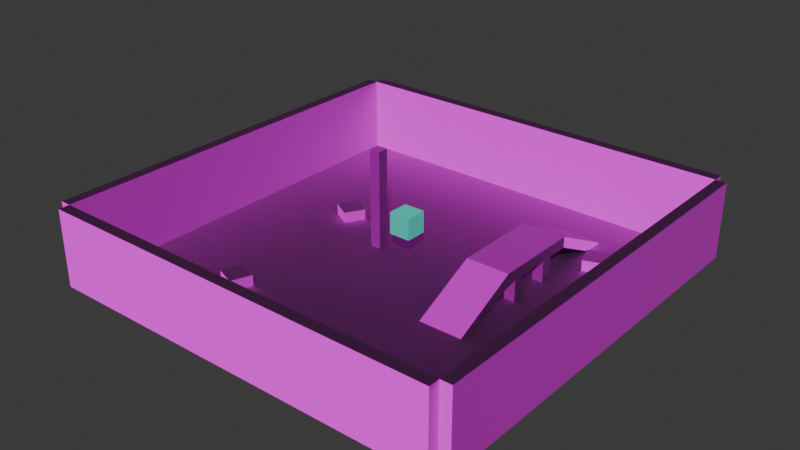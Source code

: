 # Source: nk_test.blend  (saved by Blender 4.0.36; exported with 4.5.12 LTS)
import bpy
from mathutils import Matrix  # noqa: F401  (used for matrix-valued properties, if any)

bpy.ops.wm.read_factory_settings(use_empty=True)
scene = bpy.context.scene
scene.name = 'Scene'

# ---- collections
col_collection = bpy.data.collections.new('Collection'); scene.collection.children.link(col_collection)
col_border = bpy.data.collections.new('border'); scene.collection.children.link(col_border)
col_collection_3 = bpy.data.collections.new('Collection 3'); scene.collection.children.link(col_collection_3)

# ---- images (referenced by path relative to the original .blend; pixels are not part of the script)
import os
ASSET_DIR = os.environ.get("B2B_ASSET_DIR", "")  # directory of the original .blend (textures are referenced by path, not embedded)
HERE = os.path.dirname(os.path.abspath(__file__))  # packed textures are extracted next to this script under _unpacked/

def load_image(name, relpath, width, height, colorspace="sRGB"):
    """Load a texture the original file referenced (path relative to the .blend, or extracted next to this script)."""
    p = next((c for c in (os.path.join(HERE, relpath), os.path.join(ASSET_DIR, relpath)) if relpath and os.path.exists(c)), "")
    if p:
        img = bpy.data.images.load(p, check_existing=True)
        img.name = name
    else:  # same state as the original file: an image datablock whose file is absent (Cycles renders it pink)
        img = bpy.data.images.new(name, width, height)
        img.source = "FILE"
        img.filepath = "//" + (relpath or name)
    img.colorspace_settings.name = colorspace
    return img
img_normal_jpg = load_image('normal.jpg', 'normal.jpg', 1024, 1024, 'sRGB')
img_diffuse_jpg = load_image('diffuse.jpg', 'diffuse.jpg', 1024, 1024, 'sRGB')

# ---- materials (node trees are filled in below, after node groups)
mat_material_001 = bpy.data.materials.new('Material.001')
mat_material_001.use_transparent_shadow = False
mat_material = bpy.data.materials.new('Material')
mat_material.use_transparent_shadow = False

# ---- material node trees
mat_material_001.use_nodes = True; mat_material_001.node_tree.nodes.clear()
_N = mat_material_001.node_tree.nodes; _L = mat_material_001.node_tree.links
n0 = _N.new('ShaderNodeBsdfPrincipled'); n0.name = 'Principled BSDF'; n0.location = (10, 300)
n0.inputs[2].default_value = 1.0
n0.inputs[3].default_value = 1.45
n1 = _N.new('ShaderNodeOutputMaterial'); n1.name = 'Material Output'; n1.location = (300, 300)
n2 = _N.new('ShaderNodeTexImage'); n2.name = 'Image Texture.001'; n2.location = (-627, 215)
n2.image = img_normal_jpg
n3 = _N.new('ShaderNodeNormalMap'); n3.name = 'Normal Map'; n3.location = (-190, 180)
n4 = _N.new('ShaderNodeTexImage'); n4.name = 'Image Texture'; n4.location = (-281, 507)
n4.image = img_diffuse_jpg
_L.new(n0.outputs[0], n1.inputs[0])
_L.new(n3.outputs[0], n0.inputs[5])
_L.new(n2.outputs[0], n3.inputs[1])
_L.new(n4.outputs[0], n0.inputs[0])
n1.is_active_output = True
mat_material.use_nodes = True; mat_material.node_tree.nodes.clear()
_N = mat_material.node_tree.nodes; _L = mat_material.node_tree.links
n0 = _N.new('ShaderNodeBsdfPrincipled'); n0.name = 'Principled BSDF'; n0.location = (10, 300)
n0.inputs[0].default_value = (0.06433, 0.8007, 0.6173, 1.0)
n0.inputs[3].default_value = 1.45
n1 = _N.new('ShaderNodeOutputMaterial'); n1.name = 'Material Output'; n1.location = (300, 300)
_L.new(n0.outputs[0], n1.inputs[0])
n1.is_active_output = True

# ---- world
world_world = bpy.data.worlds.new('World'); scene.world = world_world
world_world.use_nodes = True; world_world.node_tree.nodes.clear()
_N = world_world.node_tree.nodes; _L = world_world.node_tree.links
n0 = _N.new('ShaderNodeOutputWorld'); n0.name = 'World Output'; n0.location = (300, 300)
n1 = _N.new('ShaderNodeBackground'); n1.name = 'Background'; n1.location = (10, 300)
n1.inputs[0].default_value = (0.05088, 0.05088, 0.05088, 1.0)
_L.new(n1.outputs[0], n0.inputs[0])
n0.is_active_output = True
world_world.color = (0.05088, 0.05088, 0.05088)
world_world.use_sun_shadow = False
world_world.sun_shadow_jitter_overblur = 0.0

# ---- meshes
me_cube_002 = bpy.data.meshes.new('Cube.002')
me_cube_002.from_pydata([(-15.0, -14.0, 0.0), (-15.0, -14.0, 7.0), (-15.0, 23.0, 0.0), (-15.0, 23.0, 7.0), (-14.0, -14.0, 0.0), (-14.0, -14.0, 7.0), (-14.0, 23.0, 0.0), (-14.0, 23.0, 7.0)], [], [(0, 1, 3, 2), (2, 3, 7, 6), (6, 7, 5, 4), (4, 5, 1, 0), (2, 6, 4, 0), (7, 3, 1, 5)])
_uv = me_cube_002.uv_layers.new(name='UVMap')
_uv.uv.foreach_set('vector', [0.375, 0.0, 0.625, 0.0, 0.625, 0.25, 0.375, 0.25, 0.375, 0.25, 0.625, 0.25, 0.625, 0.5, 0.375, 0.5, 0.375, 0.5, 0.625, 0.5, 0.625, 0.75, 0.375, 0.75, 0.375, 0.75, 0.625, 0.75, 0.625, 1.0, 0.375, 1.0, 0.125, 0.5, 0.375, 0.5, 0.375, 0.75, 0.125, 0.75, 0.625, 0.5, 0.875, 0.5, 0.875, 0.75, 0.625, 0.75])
me_cube_002.materials.append(mat_material_001)
me_cube_002.update()
me_cube_003 = bpy.data.meshes.new('Cube.003')
me_cube_003.from_pydata([(10.0, -14.0, 0.0), (10.0, -14.0, 7.0), (10.0, 23.0, 0.0), (10.0, 23.0, 7.0), (11.0, -14.0, 0.0), (11.0, -14.0, 7.0), (11.0, 23.0, 0.0), (11.0, 23.0, 7.0)], [], [(0, 1, 3, 2), (2, 3, 7, 6), (6, 7, 5, 4), (4, 5, 1, 0), (2, 6, 4, 0), (7, 3, 1, 5)])
_uv = me_cube_003.uv_layers.new(name='UVMap')
_uv.uv.foreach_set('vector', [0.375, 0.0, 0.625, 0.0, 0.625, 0.25, 0.375, 0.25, 0.375, 0.25, 0.625, 0.25, 0.625, 0.5, 0.375, 0.5, 0.375, 0.5, 0.625, 0.5, 0.625, 0.75, 0.375, 0.75, 0.375, 0.75, 0.625, 0.75, 0.625, 1.0, 0.375, 1.0, 0.125, 0.5, 0.375, 0.5, 0.375, 0.75, 0.125, 0.75, 0.625, 0.5, 0.875, 0.5, 0.875, 0.75, 0.625, 0.75])
me_cube_003.materials.append(mat_material_001)
me_cube_003.update()
me_cube_004 = bpy.data.meshes.new('Cube.004')
me_cube_004.from_pydata([(-15.0, -14.0, 0.0), (-15.0, -14.0, 7.0), (-15.0, -13.0, 0.0), (-15.0, -13.0, 7.0), (22.0, -14.0, 0.0), (22.0, -14.0, 7.0), (22.0, -13.0, 0.0), (22.0, -13.0, 7.0)], [], [(0, 1, 3, 2), (2, 3, 7, 6), (6, 7, 5, 4), (4, 5, 1, 0), (2, 6, 4, 0), (7, 3, 1, 5)])
_uv = me_cube_004.uv_layers.new(name='UVMap')
_uv.uv.foreach_set('vector', [0.375, 0.0, 0.625, 0.0, 0.625, 0.25, 0.375, 0.25, 0.375, 0.25, 0.625, 0.25, 0.625, 0.5, 0.375, 0.5, 0.375, 0.5, 0.625, 0.5, 0.625, 0.75, 0.375, 0.75, 0.375, 0.75, 0.625, 0.75, 0.625, 1.0, 0.375, 1.0, 0.125, 0.5, 0.375, 0.5, 0.375, 0.75, 0.125, 0.75, 0.625, 0.5, 0.875, 0.5, 0.875, 0.75, 0.625, 0.75])
me_cube_004.materials.append(mat_material_001)
me_cube_004.update()
me_cube_005 = bpy.data.meshes.new('Cube.005')
me_cube_005.from_pydata([(-15.0, 11.0, 0.0), (-15.0, 11.0, 7.0), (-15.0, 12.0, 0.0), (-15.0, 12.0, 7.0), (22.0, 11.0, 0.0), (22.0, 11.0, 7.0), (22.0, 12.0, 0.0), (22.0, 12.0, 7.0)], [], [(0, 1, 3, 2), (2, 3, 7, 6), (6, 7, 5, 4), (4, 5, 1, 0), (2, 6, 4, 0), (7, 3, 1, 5)])
_uv = me_cube_005.uv_layers.new(name='UVMap')
_uv.uv.foreach_set('vector', [0.375, 0.0, 0.625, 0.0, 0.625, 0.25, 0.375, 0.25, 0.375, 0.25, 0.625, 0.25, 0.625, 0.5, 0.375, 0.5, 0.375, 0.5, 0.625, 0.5, 0.625, 0.75, 0.375, 0.75, 0.375, 0.75, 0.625, 0.75, 0.625, 1.0, 0.375, 1.0, 0.125, 0.5, 0.375, 0.5, 0.375, 0.75, 0.125, 0.75, 0.625, 0.5, 0.875, 0.5, 0.875, 0.75, 0.625, 0.75])
me_cube_005.materials.append(mat_material_001)
me_cube_005.update()
me_cube_008 = bpy.data.meshes.new('Cube.008')
me_cube_008.from_pydata([(-15.0, -14.0, 9.0), (-15.0, -14.0, 10.0), (-15.0, 23.0, 9.0), (-15.0, 23.0, 10.0), (22.0, -14.0, 9.0), (22.0, -14.0, 10.0), (22.0, 23.0, 9.0), (22.0, 23.0, 10.0)], [], [(0, 1, 3, 2), (2, 3, 7, 6), (6, 7, 5, 4), (4, 5, 1, 0), (2, 6, 4, 0), (7, 3, 1, 5)])
_uv = me_cube_008.uv_layers.new(name='UVMap')
_uv.uv.foreach_set('vector', [0.375, 0.0, 0.625, 0.0, 0.625, 0.25, 0.375, 0.25, 0.375, 0.25, 0.625, 0.25, 0.625, 0.5, 0.375, 0.5, 0.375, 0.5, 0.625, 0.5, 0.625, 0.75, 0.375, 0.75, 0.375, 0.75, 0.625, 0.75, 0.625, 1.0, 0.375, 1.0, 0.125, 0.5, 0.375, 0.5, 0.375, 0.75, 0.125, 0.75, 0.625, 0.5, 0.875, 0.5, 0.875, 0.75, 0.625, 0.75])
me_cube_008.materials.append(mat_material_001)
me_cube_008.update()
me_cube_010 = bpy.data.meshes.new('Cube.010')
me_cube_010.from_pydata([(-1.0, -1.0, -1.0), (-1.0, -1.0, 0.0), (-1.0, 1.0, -1.0), (-1.0, 1.0, 0.0), (1.0, -1.0, -1.0), (1.0, -1.0, 0.0), (1.0, 1.0, -1.0), (1.0, 1.0, 0.0)], [], [(0, 1, 3, 2), (2, 3, 7, 6), (6, 7, 5, 4), (4, 5, 1, 0), (2, 6, 4, 0), (7, 3, 1, 5)])
_uv = me_cube_010.uv_layers.new(name='UVMap')
_uv.uv.foreach_set('vector', [0.375, 0.0, 0.625, 0.0, 0.625, 0.25, 0.375, 0.25, 0.375, 0.25, 0.625, 0.25, 0.625, 0.5, 0.375, 0.5, 0.375, 0.5, 0.625, 0.5, 0.625, 0.75, 0.375, 0.75, 0.375, 0.75, 0.625, 0.75, 0.625, 1.0, 0.375, 1.0, 0.125, 0.5, 0.375, 0.5, 0.375, 0.75, 0.125, 0.75, 0.625, 0.5, 0.875, 0.5, 0.875, 0.75, 0.625, 0.75])
me_cube_010.materials.append(mat_material_001)
me_cube_010.update()
me_cube_011 = bpy.data.meshes.new('Cube.011')
me_cube_011.from_pydata([(-1.0, -1.0, -1.0), (-1.0, -1.0, 0.0), (-1.0, 1.0, -1.0), (-1.0, 1.0, 0.0), (1.0, -1.0, -1.0), (1.0, -1.0, 0.0), (1.0, 1.0, -1.0), (1.0, 1.0, 0.0)], [], [(0, 1, 3, 2), (2, 3, 7, 6), (6, 7, 5, 4), (4, 5, 1, 0), (2, 6, 4, 0), (7, 3, 1, 5)])
_uv = me_cube_011.uv_layers.new(name='UVMap')
_uv.uv.foreach_set('vector', [0.375, 0.0, 0.625, 0.0, 0.625, 0.25, 0.375, 0.25, 0.375, 0.25, 0.625, 0.25, 0.625, 0.5, 0.375, 0.5, 0.375, 0.5, 0.625, 0.5, 0.625, 0.75, 0.375, 0.75, 0.375, 0.75, 0.625, 0.75, 0.625, 1.0, 0.375, 1.0, 0.125, 0.5, 0.375, 0.5, 0.375, 0.75, 0.125, 0.75, 0.625, 0.5, 0.875, 0.5, 0.875, 0.75, 0.625, 0.75])
me_cube_011.materials.append(mat_material_001)
me_cube_011.update()
me_cube_015 = bpy.data.meshes.new('Cube.015')
me_cube_015.from_pydata([(-1.0, -1.0, -1.0), (-1.0, -1.0, 0.0), (-1.0, 1.0, -1.0), (-1.0, 1.0, 0.0), (1.0, -1.0, -1.0), (1.0, -1.0, 0.0), (1.0, 1.0, -1.0), (1.0, 1.0, 0.0)], [], [(0, 1, 3, 2), (2, 3, 7, 6), (6, 7, 5, 4), (4, 5, 1, 0), (2, 6, 4, 0), (7, 3, 1, 5)])
_uv = me_cube_015.uv_layers.new(name='UVMap')
_uv.uv.foreach_set('vector', [0.375, 0.0, 0.625, 0.0, 0.625, 0.25, 0.375, 0.25, 0.375, 0.25, 0.625, 0.25, 0.625, 0.5, 0.375, 0.5, 0.375, 0.5, 0.625, 0.5, 0.625, 0.75, 0.375, 0.75, 0.375, 0.75, 0.625, 0.75, 0.625, 1.0, 0.375, 1.0, 0.125, 0.5, 0.375, 0.5, 0.375, 0.75, 0.125, 0.75, 0.625, 0.5, 0.875, 0.5, 0.875, 0.75, 0.625, 0.75])
me_cube_015.materials.append(mat_material_001)
me_cube_015.update()
me_cube_016 = bpy.data.meshes.new('Cube.016')
me_cube_016.from_pydata([(-1.0, -1.0, -1.0), (-1.0, -1.0, 0.0), (-1.0, 1.0, -1.0), (-1.0, 1.0, 0.0), (1.0, -1.0, -1.0), (1.0, -1.0, 0.0), (1.0, 1.0, -1.0), (1.0, 1.0, 0.0)], [], [(0, 1, 3, 2), (2, 3, 7, 6), (6, 7, 5, 4), (4, 5, 1, 0), (2, 6, 4, 0), (7, 3, 1, 5)])
_uv = me_cube_016.uv_layers.new(name='UVMap')
_uv.uv.foreach_set('vector', [0.375, 0.0, 0.625, 0.0, 0.625, 0.25, 0.375, 0.25, 0.375, 0.25, 0.625, 0.25, 0.625, 0.5, 0.375, 0.5, 0.375, 0.5, 0.625, 0.5, 0.625, 0.75, 0.375, 0.75, 0.375, 0.75, 0.625, 0.75, 0.625, 1.0, 0.375, 1.0, 0.125, 0.5, 0.375, 0.5, 0.375, 0.75, 0.125, 0.75, 0.625, 0.5, 0.875, 0.5, 0.875, 0.75, 0.625, 0.75])
me_cube_016.materials.append(mat_material_001)
me_cube_016.update()
me_cube_019 = bpy.data.meshes.new('Cube.019')
me_cube_019.from_pydata([(-1.0, -1.0, -1.0), (-1.0, -1.0, 1.0), (-1.0, 1.0, -1.0), (-1.0, 1.0, 1.0), (1.0, -1.0, -1.0), (1.0, -1.0, 1.0), (1.0, 1.0, -1.0), (1.0, 1.0, 1.0)], [], [(0, 1, 3, 2), (2, 3, 7, 6), (6, 7, 5, 4), (4, 5, 1, 0), (2, 6, 4, 0), (7, 3, 1, 5)])
_uv = me_cube_019.uv_layers.new(name='UVMap')
_uv.uv.foreach_set('vector', [0.375, 0.0, 0.625, 0.0, 0.625, 0.25, 0.375, 0.25, 0.375, 0.25, 0.625, 0.25, 0.625, 0.5, 0.375, 0.5, 0.375, 0.5, 0.625, 0.5, 0.625, 0.75, 0.375, 0.75, 0.375, 0.75, 0.625, 0.75, 0.625, 1.0, 0.375, 1.0, 0.125, 0.5, 0.375, 0.5, 0.375, 0.75, 0.125, 0.75, 0.625, 0.5, 0.875, 0.5, 0.875, 0.75, 0.625, 0.75])
me_cube_019.materials.append(mat_material)
me_cube_019.update()
me_cube = bpy.data.meshes.new('Cube')
me_cube.from_pydata([(-1.0, -4.0, -1.0), (-1.0, 2.0, 2.0), (-1.0, -2.0, -1.0), (-1.0, 2.0, 1.0), (3.0, -4.0, -1.0), (3.0, 2.0, 2.0), (3.0, -2.0, -1.0), (3.0, 2.0, 1.0)], [], [(0, 1, 3, 2), (2, 3, 7, 6), (6, 7, 5, 4), (4, 5, 1, 0), (2, 6, 4, 0), (7, 3, 1, 5)])
_uv = me_cube.uv_layers.new(name='UVMap')
_uv.uv.foreach_set('vector', [0.375, 0.0, 0.625, 0.0, 0.625, 0.25, 0.375, 0.25, 0.375, 0.25, 0.625, 0.25, 0.625, 0.5, 0.375, 0.5, 0.375, 0.5, 0.625, 0.5, 0.625, 0.75, 0.375, 0.75, 0.375, 0.75, 0.625, 0.75, 0.625, 1.0, 0.375, 1.0, 0.125, 0.5, 0.375, 0.5, 0.375, 0.75, 0.125, 0.75, 0.625, 0.5, 0.875, 0.5, 0.875, 0.75, 0.625, 0.75])
me_cube.materials.append(mat_material_001)
me_cube.update()
me_cube_001 = bpy.data.meshes.new('Cube.001')
me_cube_001.from_pydata([(-1.0, -1.0, -1.0), (-1.0, 7.0, -1.0), (-1.0, -1.0, -2.0), (-1.0, 7.0, -2.0), (3.0, -1.0, -1.0), (3.0, 7.0, -1.0), (3.0, -1.0, -2.0), (3.0, 7.0, -2.0)], [], [(0, 1, 3, 2), (2, 3, 7, 6), (6, 7, 5, 4), (4, 5, 1, 0), (2, 6, 4, 0), (7, 3, 1, 5)])
_uv = me_cube_001.uv_layers.new(name='UVMap')
_uv.uv.foreach_set('vector', [0.375, 0.0, 0.625, 0.0, 0.625, 0.25, 0.375, 0.25, 0.375, 0.25, 0.625, 0.25, 0.625, 0.5, 0.375, 0.5, 0.375, 0.5, 0.625, 0.5, 0.625, 0.75, 0.375, 0.75, 0.375, 0.75, 0.625, 0.75, 0.625, 1.0, 0.375, 1.0, 0.125, 0.5, 0.375, 0.5, 0.375, 0.75, 0.125, 0.75, 0.625, 0.5, 0.875, 0.5, 0.875, 0.75, 0.625, 0.75])
me_cube_001.materials.append(mat_material_001)
me_cube_001.update()
me_cube_007 = bpy.data.meshes.new('Cube.007')
me_cube_007.from_pydata([(0.0, -1.0, -1.0), (0.0, 0.0, -1.0), (0.0, -1.0, -3.0), (0.0, 0.0, -3.0), (1.0, -1.0, -1.0), (1.0, 0.0, -1.0), (1.0, -1.0, -3.0), (1.0, 0.0, -3.0)], [], [(0, 1, 3, 2), (2, 3, 7, 6), (6, 7, 5, 4), (4, 5, 1, 0), (2, 6, 4, 0), (7, 3, 1, 5)])
_uv = me_cube_007.uv_layers.new(name='UVMap')
_uv.uv.foreach_set('vector', [0.375, 0.0, 0.625, 0.0, 0.625, 0.25, 0.375, 0.25, 0.375, 0.25, 0.625, 0.25, 0.625, 0.5, 0.375, 0.5, 0.375, 0.5, 0.625, 0.5, 0.625, 0.75, 0.375, 0.75, 0.375, 0.75, 0.625, 0.75, 0.625, 1.0, 0.375, 1.0, 0.125, 0.5, 0.375, 0.5, 0.375, 0.75, 0.125, 0.75, 0.625, 0.5, 0.875, 0.5, 0.875, 0.75, 0.625, 0.75])
me_cube_007.materials.append(mat_material_001)
me_cube_007.update()
me_cube_009 = bpy.data.meshes.new('Cube.009')
me_cube_009.from_pydata([(0.0, -1.0, -1.0), (0.0, 0.0, -1.0), (0.0, -1.0, -3.0), (0.0, 0.0, -3.0), (1.0, -1.0, -1.0), (1.0, 0.0, -1.0), (1.0, -1.0, -3.0), (1.0, 0.0, -3.0)], [], [(0, 1, 3, 2), (2, 3, 7, 6), (6, 7, 5, 4), (4, 5, 1, 0), (2, 6, 4, 0), (7, 3, 1, 5)])
_uv = me_cube_009.uv_layers.new(name='UVMap')
_uv.uv.foreach_set('vector', [0.375, 0.0, 0.625, 0.0, 0.625, 0.25, 0.375, 0.25, 0.375, 0.25, 0.625, 0.25, 0.625, 0.5, 0.375, 0.5, 0.375, 0.5, 0.625, 0.5, 0.625, 0.75, 0.375, 0.75, 0.375, 0.75, 0.625, 0.75, 0.625, 1.0, 0.375, 1.0, 0.125, 0.5, 0.375, 0.5, 0.375, 0.75, 0.125, 0.75, 0.625, 0.5, 0.875, 0.5, 0.875, 0.75, 0.625, 0.75])
me_cube_009.materials.append(mat_material_001)
me_cube_009.update()
me_cube_012 = bpy.data.meshes.new('Cube.012')
me_cube_012.from_pydata([(0.0, -1.0, -1.0), (0.0, 0.0, -1.0), (0.0, -1.0, -3.0), (0.0, 0.0, -3.0), (1.0, -1.0, -1.0), (1.0, 0.0, -1.0), (1.0, -1.0, -3.0), (1.0, 0.0, -3.0)], [], [(0, 1, 3, 2), (2, 3, 7, 6), (6, 7, 5, 4), (4, 5, 1, 0), (2, 6, 4, 0), (7, 3, 1, 5)])
_uv = me_cube_012.uv_layers.new(name='UVMap')
_uv.uv.foreach_set('vector', [0.375, 0.0, 0.625, 0.0, 0.625, 0.25, 0.375, 0.25, 0.375, 0.25, 0.625, 0.25, 0.625, 0.5, 0.375, 0.5, 0.375, 0.5, 0.625, 0.5, 0.625, 0.75, 0.375, 0.75, 0.375, 0.75, 0.625, 0.75, 0.625, 1.0, 0.375, 1.0, 0.125, 0.5, 0.375, 0.5, 0.375, 0.75, 0.125, 0.75, 0.625, 0.5, 0.875, 0.5, 0.875, 0.75, 0.625, 0.75])
me_cube_012.materials.append(mat_material_001)
me_cube_012.update()
me_cube_013 = bpy.data.meshes.new('Cube.013')
me_cube_013.from_pydata([(0.0, -1.0, -1.0), (0.0, 0.0, -1.0), (0.0, -1.0, -3.0), (0.0, 0.0, -3.0), (1.0, -1.0, -1.0), (1.0, 0.0, -1.0), (1.0, -1.0, -3.0), (1.0, 0.0, -3.0)], [], [(0, 1, 3, 2), (2, 3, 7, 6), (6, 7, 5, 4), (4, 5, 1, 0), (2, 6, 4, 0), (7, 3, 1, 5)])
_uv = me_cube_013.uv_layers.new(name='UVMap')
_uv.uv.foreach_set('vector', [0.375, 0.0, 0.625, 0.0, 0.625, 0.25, 0.375, 0.25, 0.375, 0.25, 0.625, 0.25, 0.625, 0.5, 0.375, 0.5, 0.375, 0.5, 0.625, 0.5, 0.625, 0.75, 0.375, 0.75, 0.375, 0.75, 0.625, 0.75, 0.625, 1.0, 0.375, 1.0, 0.125, 0.5, 0.375, 0.5, 0.375, 0.75, 0.125, 0.75, 0.625, 0.5, 0.875, 0.5, 0.875, 0.75, 0.625, 0.75])
me_cube_013.materials.append(mat_material_001)
me_cube_013.update()
me_cube_014 = bpy.data.meshes.new('Cube.014')
me_cube_014.from_pydata([(-1.0, -4.0, -1.0), (-1.0, 2.0, 2.0), (-1.0, -2.0, -1.0), (-1.0, 2.0, 1.0), (3.0, -4.0, -1.0), (3.0, 2.0, 2.0), (3.0, -2.0, -1.0), (3.0, 2.0, 1.0)], [], [(0, 1, 3, 2), (2, 3, 7, 6), (6, 7, 5, 4), (4, 5, 1, 0), (2, 6, 4, 0), (7, 3, 1, 5)])
_uv = me_cube_014.uv_layers.new(name='UVMap')
_uv.uv.foreach_set('vector', [0.375, 0.0, 0.625, 0.0, 0.625, 0.25, 0.375, 0.25, 0.375, 0.25, 0.625, 0.25, 0.625, 0.5, 0.375, 0.5, 0.375, 0.5, 0.625, 0.5, 0.625, 0.75, 0.375, 0.75, 0.375, 0.75, 0.625, 0.75, 0.625, 1.0, 0.375, 1.0, 0.125, 0.5, 0.375, 0.5, 0.375, 0.75, 0.125, 0.75, 0.625, 0.5, 0.875, 0.5, 0.875, 0.75, 0.625, 0.75])
me_cube_014.materials.append(mat_material_001)
me_cube_014.update()
me_cube_017 = bpy.data.meshes.new('Cube.017')
me_cube_017.from_pydata([(0.0, -1.0, 6.0), (0.0, 0.0, 6.0), (0.0, -1.0, -3.0), (0.0, 0.0, -3.0), (1.0, -1.0, 6.0), (1.0, 0.0, 6.0), (1.0, -1.0, -3.0), (1.0, 0.0, -3.0)], [], [(0, 1, 3, 2), (2, 3, 7, 6), (6, 7, 5, 4), (4, 5, 1, 0), (2, 6, 4, 0), (7, 3, 1, 5)])
_uv = me_cube_017.uv_layers.new(name='UVMap')
_uv.uv.foreach_set('vector', [0.375, 0.0, 0.625, 0.0, 0.625, 0.25, 0.375, 0.25, 0.375, 0.25, 0.625, 0.25, 0.625, 0.5, 0.375, 0.5, 0.375, 0.5, 0.625, 0.5, 0.625, 0.75, 0.375, 0.75, 0.375, 0.75, 0.625, 0.75, 0.625, 1.0, 0.375, 1.0, 0.125, 0.5, 0.375, 0.5, 0.375, 0.75, 0.125, 0.75, 0.625, 0.5, 0.875, 0.5, 0.875, 0.75, 0.625, 0.75])
me_cube_017.materials.append(mat_material_001)
me_cube_017.update()

# ---- objects
ob_cube_001 = bpy.data.objects.new('Cube.001', me_cube_002)
ob_cube_002 = bpy.data.objects.new('Cube.002', me_cube_003)
ob_cube_003 = bpy.data.objects.new('Cube.003', me_cube_004)
ob_cube_004 = bpy.data.objects.new('Cube.004', me_cube_005)
ob_cube_006 = bpy.data.objects.new('Cube.006', me_cube_008)
ob_cube_010 = bpy.data.objects.new('Cube.010', me_cube_010)
ob_cube_011 = bpy.data.objects.new('Cube.011', me_cube_011)
ob_cube_007 = bpy.data.objects.new('Cube.007', me_cube_015)
ob_cube_008 = bpy.data.objects.new('Cube.008', me_cube_016)
ob_light_001 = bpy.data.objects.new('light.001', me_cube_019)
ob_cube = bpy.data.objects.new('Cube', me_cube)
ob_cube_005 = bpy.data.objects.new('Cube.005', me_cube_001)
ob_cube_009 = bpy.data.objects.new('Cube.009', me_cube_007)
ob_cube_012 = bpy.data.objects.new('Cube.012', me_cube_009)
ob_cube_013 = bpy.data.objects.new('Cube.013', me_cube_012)
ob_cube_014 = bpy.data.objects.new('Cube.014', me_cube_013)
ob_cube_015 = bpy.data.objects.new('Cube.015', me_cube_014)
ob_cube_016 = bpy.data.objects.new('Cube.016', me_cube_017)

# ---- transforms, parenting, visibility, modifiers, constraints
ob_cube_001.location = (-21.0, 12.0, 0.0)
ob_cube_002.location = (-8.0, 12.0, 0.0)
ob_cube_003.location = (-20.0, 11.0, 0.0)
ob_cube_004.location = (-20.0, 24.0, 0.0)
ob_cube_006.location = (-20.0, 12.0, -10.0)
ob_cube_010.location = (-11.0, 3.0, 1.0)
ob_cube_010.rotation_euler = (0.0, -0.0, -0.7854)
ob_cube_011.location = (-26.0, 21.0, 1.0)
ob_cube_011.rotation_euler = (0.0, -0.0, -0.5236)
ob_cube_007.location = (-4.0, 27.0, 1.0)
ob_cube_007.rotation_euler = (0.0, -0.0, -1.222)
ob_cube_008.location = (-25.0, 6.0, 1.0)
ob_cube_008.rotation_euler = (0.0, -0.0, -0.3491)
ob_light_001.location = (-17.0, 18.0, 3.5)
ob_cube.location = (-9.0, 15.0, 1.0)
ob_cube_005.location = (-9.0, 18.0, 4.0)
ob_cube_009.location = (-10.0, 19.0, 3.0)
ob_cube_012.location = (-7.0, 19.0, 3.0)
ob_cube_013.location = (-10.0, 23.0, 3.0)
ob_cube_014.location = (-7.0, 23.0, 3.0)
ob_cube_015.location = (-7.0, 27.0, 1.0)
ob_cube_015.rotation_euler = (0.0, -0.0, -3.142)
ob_cube_016.location = (-21.0, 19.0, 3.0)

# ---- collection membership
col_border.objects.link(ob_cube_001)
col_border.objects.link(ob_cube_002)
col_border.objects.link(ob_cube_003)
col_border.objects.link(ob_cube_004)
col_border.objects.link(ob_cube_006)
col_border.objects.link(ob_cube_010)
col_border.objects.link(ob_cube_011)
col_border.objects.link(ob_cube_007)
col_border.objects.link(ob_cube_008)
col_collection_3.objects.link(ob_light_001)
col_collection_3.objects.link(ob_cube)
col_collection_3.objects.link(ob_cube_005)
col_collection_3.objects.link(ob_cube_009)
col_collection_3.objects.link(ob_cube_012)
col_collection_3.objects.link(ob_cube_013)
col_collection_3.objects.link(ob_cube_014)
col_collection_3.objects.link(ob_cube_015)
col_collection_3.objects.link(ob_cube_016)

# ---- scene / render settings (as saved in the file)
scene.frame_start = 1; scene.frame_end = 250; scene.frame_set(13)
scene.render.engine = 'BLENDER_EEVEE_NEXT'
scene.cycles.sampling_pattern = 'TABULATED_SOBOL'
bpy.context.view_layer.update()

# ---- added for rendering (the .blend has no active camera and no usable light): camera, sun
cam_auto = bpy.data.cameras.new('AutoCamera')
cam_auto.lens = 50.0
cam_auto.sensor_width = 36.0
cam_auto.clip_end = 1000.0
ob_auto_camera = bpy.data.objects.new('AutoCamera', cam_auto)
scene.collection.objects.link(ob_auto_camera)
ob_auto_camera.location = (35.3621, -45.7345, 45.4897)
ob_auto_camera.rotation_euler = (1.09748, -7.21219e-08, 0.694738)
scene.camera = ob_auto_camera
light_auto_sun = bpy.data.lights.new('AutoSun', 'SUN')
light_auto_sun.energy = 3.0
light_auto_sun.angle = 0.0523599
ob_auto_sun = bpy.data.objects.new('AutoSun', light_auto_sun)
scene.collection.objects.link(ob_auto_sun)
ob_auto_sun.rotation_euler = (0.872665, 0.174533, 0.523599)
bpy.context.view_layer.update()
